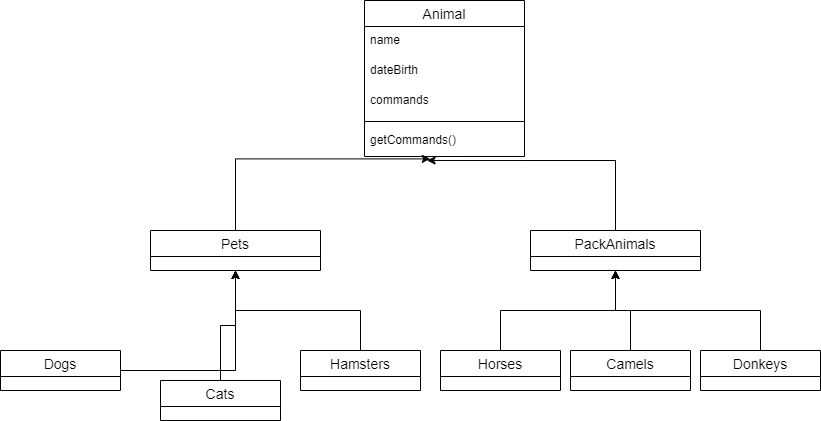

The diagram above was exported from draw.io. Its source (the exported page's mxGraphModel, read from the mxfile embedded in the PNG):
<mxGraphModel dx="1877" dy="574" grid="1" gridSize="10" guides="1" tooltips="1" connect="1" arrows="1" fold="1" page="1" pageScale="1" pageWidth="827" pageHeight="1169" math="0" shadow="0">
  <root>
    <mxCell id="0" />
    <mxCell id="1" parent="0" />
    <mxCell id="JQ3N3aCvEfWgU0nVUHnO-1" value="Animal" style="swimlane;fontStyle=0;childLayout=stackLayout;horizontal=1;startSize=26;horizontalStack=0;resizeParent=1;resizeParentMax=0;resizeLast=0;collapsible=1;marginBottom=0;align=center;fontSize=14;" vertex="1" parent="1">
      <mxGeometry x="334" y="10" width="160" height="156" as="geometry" />
    </mxCell>
    <mxCell id="JQ3N3aCvEfWgU0nVUHnO-2" value="name" style="text;strokeColor=none;fillColor=none;spacingLeft=4;spacingRight=4;overflow=hidden;rotatable=0;points=[[0,0.5],[1,0.5]];portConstraint=eastwest;fontSize=12;whiteSpace=wrap;html=1;" vertex="1" parent="JQ3N3aCvEfWgU0nVUHnO-1">
      <mxGeometry y="26" width="160" height="30" as="geometry" />
    </mxCell>
    <mxCell id="JQ3N3aCvEfWgU0nVUHnO-3" value="dateBirth" style="text;strokeColor=none;fillColor=none;spacingLeft=4;spacingRight=4;overflow=hidden;rotatable=0;points=[[0,0.5],[1,0.5]];portConstraint=eastwest;fontSize=12;whiteSpace=wrap;html=1;" vertex="1" parent="JQ3N3aCvEfWgU0nVUHnO-1">
      <mxGeometry y="56" width="160" height="30" as="geometry" />
    </mxCell>
    <mxCell id="JQ3N3aCvEfWgU0nVUHnO-4" value="commands" style="text;strokeColor=none;fillColor=none;spacingLeft=4;spacingRight=4;overflow=hidden;rotatable=0;points=[[0,0.5],[1,0.5]];portConstraint=eastwest;fontSize=12;whiteSpace=wrap;html=1;" vertex="1" parent="JQ3N3aCvEfWgU0nVUHnO-1">
      <mxGeometry y="86" width="160" height="30" as="geometry" />
    </mxCell>
    <mxCell id="JQ3N3aCvEfWgU0nVUHnO-6" value="" style="line;strokeWidth=1;rotatable=0;dashed=0;labelPosition=right;align=left;verticalAlign=middle;spacingTop=0;spacingLeft=6;points=[];portConstraint=eastwest;" vertex="1" parent="JQ3N3aCvEfWgU0nVUHnO-1">
      <mxGeometry y="116" width="160" height="10" as="geometry" />
    </mxCell>
    <mxCell id="JQ3N3aCvEfWgU0nVUHnO-5" value="getCommands()" style="text;strokeColor=none;fillColor=none;spacingLeft=4;spacingRight=4;overflow=hidden;rotatable=0;points=[[0,0.5],[1,0.5]];portConstraint=eastwest;fontSize=12;whiteSpace=wrap;html=1;" vertex="1" parent="JQ3N3aCvEfWgU0nVUHnO-1">
      <mxGeometry y="126" width="160" height="30" as="geometry" />
    </mxCell>
    <mxCell id="JQ3N3aCvEfWgU0nVUHnO-7" value="Pets" style="swimlane;fontStyle=0;childLayout=stackLayout;horizontal=1;startSize=26;horizontalStack=0;resizeParent=1;resizeParentMax=0;resizeLast=0;collapsible=1;marginBottom=0;align=center;fontSize=14;" vertex="1" parent="1">
      <mxGeometry x="120" y="240" width="170" height="40" as="geometry">
        <mxRectangle x="90" y="240" width="70" height="30" as="alternateBounds" />
      </mxGeometry>
    </mxCell>
    <mxCell id="JQ3N3aCvEfWgU0nVUHnO-13" value="PackAnimals" style="swimlane;fontStyle=0;childLayout=stackLayout;horizontal=1;startSize=26;horizontalStack=0;resizeParent=1;resizeParentMax=0;resizeLast=0;collapsible=1;marginBottom=0;align=center;fontSize=14;" vertex="1" parent="1">
      <mxGeometry x="500" y="240" width="170" height="40" as="geometry">
        <mxRectangle x="90" y="240" width="70" height="30" as="alternateBounds" />
      </mxGeometry>
    </mxCell>
    <mxCell id="JQ3N3aCvEfWgU0nVUHnO-27" style="edgeStyle=orthogonalEdgeStyle;rounded=0;orthogonalLoop=1;jettySize=auto;html=1;entryX=0.5;entryY=1;entryDx=0;entryDy=0;" edge="1" parent="1" source="JQ3N3aCvEfWgU0nVUHnO-14" target="JQ3N3aCvEfWgU0nVUHnO-7">
      <mxGeometry relative="1" as="geometry" />
    </mxCell>
    <mxCell id="JQ3N3aCvEfWgU0nVUHnO-14" value="Dogs" style="swimlane;fontStyle=0;childLayout=stackLayout;horizontal=1;startSize=26;horizontalStack=0;resizeParent=1;resizeParentMax=0;resizeLast=0;collapsible=1;marginBottom=0;align=center;fontSize=14;" vertex="1" parent="1">
      <mxGeometry x="-30" y="360" width="120" height="40" as="geometry">
        <mxRectangle x="90" y="240" width="70" height="30" as="alternateBounds" />
      </mxGeometry>
    </mxCell>
    <mxCell id="JQ3N3aCvEfWgU0nVUHnO-22" style="edgeStyle=orthogonalEdgeStyle;rounded=0;orthogonalLoop=1;jettySize=auto;html=1;entryX=0.5;entryY=1;entryDx=0;entryDy=0;" edge="1" parent="1" source="JQ3N3aCvEfWgU0nVUHnO-15" target="JQ3N3aCvEfWgU0nVUHnO-7">
      <mxGeometry relative="1" as="geometry" />
    </mxCell>
    <mxCell id="JQ3N3aCvEfWgU0nVUHnO-15" value="Cats" style="swimlane;fontStyle=0;childLayout=stackLayout;horizontal=1;startSize=26;horizontalStack=0;resizeParent=1;resizeParentMax=0;resizeLast=0;collapsible=1;marginBottom=0;align=center;fontSize=14;" vertex="1" parent="1">
      <mxGeometry x="130" y="390" width="120" height="40" as="geometry">
        <mxRectangle x="90" y="240" width="70" height="30" as="alternateBounds" />
      </mxGeometry>
    </mxCell>
    <mxCell id="JQ3N3aCvEfWgU0nVUHnO-23" style="edgeStyle=orthogonalEdgeStyle;rounded=0;orthogonalLoop=1;jettySize=auto;html=1;entryX=0.5;entryY=1;entryDx=0;entryDy=0;" edge="1" parent="1" source="JQ3N3aCvEfWgU0nVUHnO-16" target="JQ3N3aCvEfWgU0nVUHnO-7">
      <mxGeometry relative="1" as="geometry" />
    </mxCell>
    <mxCell id="JQ3N3aCvEfWgU0nVUHnO-16" value="Hamsters" style="swimlane;fontStyle=0;childLayout=stackLayout;horizontal=1;startSize=26;horizontalStack=0;resizeParent=1;resizeParentMax=0;resizeLast=0;collapsible=1;marginBottom=0;align=center;fontSize=14;" vertex="1" parent="1">
      <mxGeometry x="270" y="360" width="120" height="40" as="geometry">
        <mxRectangle x="90" y="240" width="70" height="30" as="alternateBounds" />
      </mxGeometry>
    </mxCell>
    <mxCell id="JQ3N3aCvEfWgU0nVUHnO-24" style="edgeStyle=orthogonalEdgeStyle;rounded=0;orthogonalLoop=1;jettySize=auto;html=1;entryX=0.5;entryY=1;entryDx=0;entryDy=0;" edge="1" parent="1" source="JQ3N3aCvEfWgU0nVUHnO-18" target="JQ3N3aCvEfWgU0nVUHnO-13">
      <mxGeometry relative="1" as="geometry" />
    </mxCell>
    <mxCell id="JQ3N3aCvEfWgU0nVUHnO-18" value="Horses" style="swimlane;fontStyle=0;childLayout=stackLayout;horizontal=1;startSize=26;horizontalStack=0;resizeParent=1;resizeParentMax=0;resizeLast=0;collapsible=1;marginBottom=0;align=center;fontSize=14;" vertex="1" parent="1">
      <mxGeometry x="410" y="360" width="120" height="40" as="geometry">
        <mxRectangle x="90" y="240" width="70" height="30" as="alternateBounds" />
      </mxGeometry>
    </mxCell>
    <mxCell id="JQ3N3aCvEfWgU0nVUHnO-25" style="edgeStyle=orthogonalEdgeStyle;rounded=0;orthogonalLoop=1;jettySize=auto;html=1;entryX=0.5;entryY=1;entryDx=0;entryDy=0;" edge="1" parent="1" source="JQ3N3aCvEfWgU0nVUHnO-19" target="JQ3N3aCvEfWgU0nVUHnO-13">
      <mxGeometry relative="1" as="geometry" />
    </mxCell>
    <mxCell id="JQ3N3aCvEfWgU0nVUHnO-19" value="Camels" style="swimlane;fontStyle=0;childLayout=stackLayout;horizontal=1;startSize=26;horizontalStack=0;resizeParent=1;resizeParentMax=0;resizeLast=0;collapsible=1;marginBottom=0;align=center;fontSize=14;" vertex="1" parent="1">
      <mxGeometry x="540" y="360" width="120" height="40" as="geometry">
        <mxRectangle x="90" y="240" width="70" height="30" as="alternateBounds" />
      </mxGeometry>
    </mxCell>
    <mxCell id="JQ3N3aCvEfWgU0nVUHnO-26" style="edgeStyle=orthogonalEdgeStyle;rounded=0;orthogonalLoop=1;jettySize=auto;html=1;entryX=0.5;entryY=1;entryDx=0;entryDy=0;" edge="1" parent="1" source="JQ3N3aCvEfWgU0nVUHnO-20" target="JQ3N3aCvEfWgU0nVUHnO-13">
      <mxGeometry relative="1" as="geometry" />
    </mxCell>
    <mxCell id="JQ3N3aCvEfWgU0nVUHnO-20" value="Donkeys" style="swimlane;fontStyle=0;childLayout=stackLayout;horizontal=1;startSize=26;horizontalStack=0;resizeParent=1;resizeParentMax=0;resizeLast=0;collapsible=1;marginBottom=0;align=center;fontSize=14;" vertex="1" parent="1">
      <mxGeometry x="670" y="360" width="120" height="40" as="geometry">
        <mxRectangle x="90" y="240" width="70" height="30" as="alternateBounds" />
      </mxGeometry>
    </mxCell>
    <mxCell id="JQ3N3aCvEfWgU0nVUHnO-28" style="edgeStyle=orthogonalEdgeStyle;rounded=0;orthogonalLoop=1;jettySize=auto;html=1;entryX=0.411;entryY=1.08;entryDx=0;entryDy=0;entryPerimeter=0;" edge="1" parent="1" source="JQ3N3aCvEfWgU0nVUHnO-7" target="JQ3N3aCvEfWgU0nVUHnO-5">
      <mxGeometry relative="1" as="geometry" />
    </mxCell>
    <mxCell id="JQ3N3aCvEfWgU0nVUHnO-29" style="edgeStyle=orthogonalEdgeStyle;rounded=0;orthogonalLoop=1;jettySize=auto;html=1;entryX=0.391;entryY=1.133;entryDx=0;entryDy=0;entryPerimeter=0;" edge="1" parent="1" source="JQ3N3aCvEfWgU0nVUHnO-13" target="JQ3N3aCvEfWgU0nVUHnO-5">
      <mxGeometry relative="1" as="geometry" />
    </mxCell>
  </root>
</mxGraphModel>